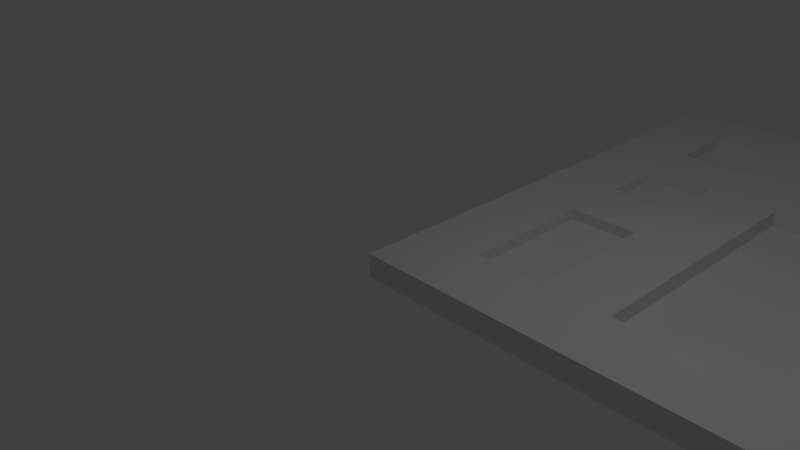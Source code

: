 # Source: platform_bend.blend  (saved by Blender 2.79.0; exported with 4.5.12 LTS)
import bpy
from mathutils import Matrix  # noqa: F401  (used for matrix-valued properties, if any)

bpy.ops.wm.read_factory_settings(use_empty=True)
scene = bpy.context.scene
scene.name = 'Scene'

# ---- collections
col_collection_1 = bpy.data.collections.new('Collection 1'); scene.collection.children.link(col_collection_1)

# ---- materials (node trees are filled in below, after node groups)
mat_material = bpy.data.materials.new('Material')
mat_material.alpha_threshold = 0.0
mat_material.use_transparent_shadow = False
mat_material.roughness = 0.5
mat_material.line_color = (0.0, 0.0, 0.0, 1.0)
mat_groundmaterial = bpy.data.materials.new('GroundMaterial')
mat_groundmaterial.alpha_threshold = 0.0
mat_groundmaterial.use_transparent_shadow = False
mat_groundmaterial.roughness = 0.5

# ---- material node trees

# ---- world
world_world = bpy.data.worlds.new('World'); scene.world = world_world
world_world.color = (0.05088, 0.05088, 0.05088)
world_world.use_sun_shadow = False
world_world.sun_shadow_jitter_overblur = 0.0
world_world.cycles.sampling_method = 'MANUAL'

# ---- cameras
cam_camera = bpy.data.cameras.new('Camera')
cam_camera.clip_end = 100.0
cam_camera.lens = 35.0
cam_camera.sensor_width = 32.0
cam_camera.sensor_height = 18.0
cam_camera.ortho_scale = 7.314
cam_camera.dof.focus_distance = 0.0
cam_camera.dof.aperture_fstop = 128.0

# ---- lights
light_lamp = bpy.data.lights.new('Lamp', 'POINT')
light_lamp.transmission_factor = 0.0
light_lamp.cutoff_distance = 30.0
light_lamp.energy = 100.0
light_lamp.shadow_buffer_clip_start = 1.001
light_lamp.shadow_soft_size = 0.1
light_lamp.shadow_maximum_resolution = 0.006
light_lamp.use_absolute_resolution = True

# ---- meshes
me_cube = bpy.data.meshes.new('Cube')
me_cube.from_pydata([(8.0, 8.0, 0.6594), (8.0, 0.0, 0.6594), (0.0, 0.0, 0.6594), (4.768e-07, 8.0, 0.6594), (8.0, 8.0, 1.0), (8.0, -9.537e-07, 1.0), (0.0, 4.768e-07, 1.0), (0.0, 8.0, 1.0), (7.0, 8.0, 0.6594), (6.0, 8.0, 0.6594), (5.0, 8.0, 0.6594), (4.0, 8.0, 0.6594), (3.0, 8.0, 0.6594), (2.0, 8.0, 0.6594), (1.0, 8.0, 0.6594), (7.0, 0.0, 0.6594), (6.0, 0.0, 0.6594), (5.0, 0.0, 0.6594), (4.0, 0.0, 0.6594), (3.0, 0.0, 0.6594), (2.0, 0.0, 0.6594), (1.0, 0.0, 0.6594), (7.0, 8.0, 1.0), (6.0, 8.0, 1.0), (5.0, 8.0, 1.0), (4.0, 8.0, 1.0), (3.0, 8.0, 1.0), (2.0, 8.0, 1.0), (1.0, 8.0, 1.0), (7.0, -7.749e-07, 1.0), (6.0, -5.96e-07, 1.0), (5.0, -4.172e-07, 1.0), (4.0, -2.384e-07, 1.0), (3.0, -5.96e-08, 1.0), (2.0, 1.192e-07, 1.0), (1.0, 2.98e-07, 1.0), (8.0, 7.0, 0.6594), (8.0, 6.0, 0.6594), (8.0, 5.0, 0.6594), (8.0, 4.0, 0.6594), (8.0, 3.0, 0.6594), (8.0, 2.0, 0.6594), (8.0, 1.0, 0.6594), (5.96e-08, 1.0, 0.6594), (1.192e-07, 2.0, 0.6594), (1.788e-07, 3.0, 0.6594), (2.384e-07, 4.0, 0.6594), (2.98e-07, 5.0, 0.6594), (3.576e-07, 6.0, 0.6594), (4.172e-07, 7.0, 0.6594), (8.0, 7.0, 1.0), (8.0, 6.0, 1.0), (8.0, 5.0, 1.0), (8.0, 4.0, 1.0), (8.0, 3.0, 1.0), (8.0, 2.0, 1.0), (8.0, 1.0, 1.0), (0.0, 1.0, 1.0), (0.0, 2.0, 1.0), (0.0, 3.0, 1.0), (0.0, 4.0, 1.0), (0.0, 5.0, 1.0), (0.0, 6.0, 1.0), (0.0, 7.0, 1.0), (7.0, 7.0, 1.0), (7.0, 6.0, 1.0), (7.0, 5.0, 1.0), (7.0, 4.0, 1.0), (7.0, 3.0, 1.0), (7.0, 2.0, 1.0), (7.0, 1.0, 1.0), (6.0, 7.0, 1.0), (6.0, 6.0, 1.0), (6.0, 5.0, 1.0), (6.0, 3.0, 1.0), (6.0, 2.0, 1.0), (6.0, 1.0, 1.0), (5.0, 7.0, 1.0), (5.0, 6.0, 1.0), (5.0, 5.0, 1.0), (5.0, 3.0, 1.0), (5.0, 2.0, 1.0), (5.0, 1.0, 1.0), (4.0, 7.0, 1.0), (4.0, 6.0, 1.0), (4.0, 5.0, 1.0), (4.0, 1.0, 1.0), (3.0, 7.0, 1.0), (3.0, 6.0, 1.0), (3.0, 5.0, 1.0), (3.0, 4.0, 1.0), (3.0, 3.0, 1.0), (3.0, 2.0, 1.0), (3.0, 1.0, 1.0), (2.0, 7.0, 1.0), (2.0, 6.0, 1.0), (2.0, 5.0, 1.0), (2.0, 4.0, 1.0), (2.0, 3.0, 1.0), (2.0, 2.0, 1.0), (2.0, 1.0, 1.0), (1.0, 7.0, 1.0), (1.0, 6.0, 1.0), (1.0, 5.0, 1.0), (1.0, 4.0, 1.0), (1.0, 3.0, 1.0), (1.0, 2.0, 1.0), (1.0, 1.0, 1.0), (6.843, 5.0, 0.777), (6.843, 4.0, 0.777), (6.843, 3.0, 0.777), (6.0, 5.0, 0.777), (6.0, 4.0, 0.777), (6.0, 3.0, 0.777), (5.0, 5.0, 0.777), (5.0, 4.0, 0.777), (5.0, 3.0, 0.777), (5.0, 2.0, 0.777), (5.0, 1.114, 0.777), (4.0, 5.0, 0.777), (4.0, 4.0, 0.777), (4.0, 3.0, 0.777), (4.0, 2.0, 0.777), (4.0, 1.114, 0.777), (3.0, 5.0, 0.777), (3.0, 4.0, 0.777), (3.0, 3.0, 0.777), (3.0, 2.0, 0.777), (3.0, 1.114, 0.777), (7.0, 7.0, 0.8461), (7.0, 6.0, 0.8461), (6.0, 7.0, 0.8461), (6.0, 6.0, 0.8461), (5.0, 7.0, 0.8461), (5.0, 6.0, 0.8461), (4.0, 7.0, 0.8461), (4.0, 6.0, 0.8461), (3.0, 7.0, 0.8461), (3.0, 6.0, 0.8461), (2.0, 7.0, 0.8461), (2.0, 6.0, 0.8461), (2.0, 5.0, 0.8461), (2.0, 4.0, 0.8461), (2.0, 3.0, 0.8461), (2.0, 2.0, 0.8461), (2.0, 1.0, 0.8461), (1.0, 7.0, 0.8461), (1.0, 6.0, 0.8461), (1.0, 5.0, 0.8461), (1.0, 4.0, 0.8461), (1.0, 3.0, 0.8461), (1.0, 2.0, 0.8461), (1.0, 1.0, 0.8461), (7.0, 2.0, 0.8077), (7.0, 1.0, 0.8077), (6.0, 2.0, 0.8077), (6.0, 1.0, 0.8077)], [], [(107, 57, 6, 35), (42, 56, 5, 1), (21, 35, 6, 2), (49, 63, 7, 3), (28, 14, 3, 7), (4, 0, 8, 22), (22, 8, 9, 23), (23, 9, 10, 24), (24, 10, 11, 25), (25, 11, 12, 26), (26, 12, 13, 27), (27, 13, 14, 28), (1, 5, 29, 15), (15, 29, 30, 16), (16, 30, 31, 17), (17, 31, 32, 18), (18, 32, 33, 19), (19, 33, 34, 20), (20, 34, 35, 21), (56, 70, 29, 5), (70, 76, 30, 29), (76, 82, 31, 30), (82, 86, 32, 31), (86, 93, 33, 32), (93, 100, 34, 33), (100, 107, 35, 34), (27, 28, 101, 94), (106, 107, 152, 151), (95, 102, 103, 96), (72, 65, 130, 132), (97, 104, 105, 98), (107, 100, 145, 152), (99, 98, 143, 144), (26, 27, 94, 87), (87, 94, 95, 88), (88, 95, 96, 89), (89, 96, 97, 90), (90, 97, 98, 91), (91, 98, 99, 92), (92, 99, 100, 93), (25, 26, 87, 83), (71, 77, 133, 131), (84, 88, 89, 85), (79, 85, 119, 114), (82, 81, 117, 118), (73, 79, 114, 111), (66, 73, 111, 108), (24, 25, 83, 77), (77, 83, 84, 78), (78, 84, 85, 79), (92, 93, 128, 127), (81, 80, 116, 117), (68, 67, 109, 110), (91, 92, 127, 126), (23, 24, 77, 71), (105, 106, 151, 150), (72, 78, 79, 73), (67, 66, 108, 109), (93, 86, 123, 128), (74, 80, 81, 75), (75, 81, 82, 76), (22, 23, 71, 64), (64, 71, 131, 129), (65, 72, 73, 66), (90, 91, 126, 125), (86, 82, 118, 123), (68, 74, 75, 69), (70, 69, 153, 154), (4, 22, 64, 50), (50, 64, 65, 51), (51, 65, 66, 52), (52, 66, 67, 53), (53, 67, 68, 54), (54, 68, 69, 55), (55, 69, 70, 56), (2, 6, 57, 43), (43, 57, 58, 44), (44, 58, 59, 45), (45, 59, 60, 46), (46, 60, 61, 47), (47, 61, 62, 48), (48, 62, 63, 49), (0, 4, 50, 36), (36, 50, 51, 37), (37, 51, 52, 38), (38, 52, 53, 39), (39, 53, 54, 40), (40, 54, 55, 41), (41, 55, 56, 42), (28, 7, 63, 101), (101, 63, 62, 102), (102, 62, 61, 103), (103, 61, 60, 104), (104, 60, 59, 105), (105, 59, 58, 106), (106, 58, 57, 107), (119, 124, 125, 120), (120, 125, 126, 121), (121, 126, 127, 122), (122, 127, 128, 123), (114, 119, 120, 115), (115, 120, 121, 116), (116, 121, 122, 117), (117, 122, 123, 118), (111, 114, 115, 112), (112, 115, 116, 113), (108, 111, 112, 109), (109, 112, 113, 110), (85, 89, 124, 119), (74, 68, 110, 113), (80, 74, 113, 116), (89, 90, 125, 124), (139, 146, 147, 140), (141, 148, 149, 142), (143, 150, 151, 144), (144, 151, 152, 145), (135, 137, 138, 136), (131, 133, 134, 132), (129, 131, 132, 130), (83, 87, 137, 135), (78, 72, 132, 134), (100, 99, 144, 145), (94, 101, 146, 139), (88, 84, 136, 138), (102, 95, 140, 147), (101, 102, 147, 146), (95, 94, 139, 140), (96, 103, 148, 141), (87, 88, 138, 137), (84, 83, 135, 136), (104, 97, 142, 149), (77, 78, 134, 133), (103, 104, 149, 148), (65, 64, 129, 130), (97, 96, 141, 142), (98, 105, 150, 143), (153, 155, 156, 154), (75, 76, 156, 155), (76, 70, 154, 156), (69, 75, 155, 153)])
_uv = me_cube.uv_layers.new(name='UVMap')
_uv.uv.foreach_set('vector', [0.04919, 0.3111, 0.05373, 0.3111, 0.05373, 0.3156, 0.04919, 0.3156, 0.06012, 0.2698, 0.06012, 0.2713, 0.05558, 0.2713, 0.05558, 0.2698, 0.05984, 0.2668, 0.05984, 0.2684, 0.0553, 0.2684, 0.0553, 0.2668, 0.08779, 0.2769, 0.08779, 0.2753, 0.09233, 0.2753, 0.09233, 0.2769, 0.06026, 0.2726, 0.06026, 0.2742, 0.05572, 0.2742, 0.05572, 0.2726, 0.09204, 0.2726, 0.09204, 0.2742, 0.0875, 0.2742, 0.0875, 0.2726, 0.0875, 0.2726, 0.0875, 0.2742, 0.08296, 0.2742, 0.08296, 0.2726, 0.08296, 0.2726, 0.08296, 0.2742, 0.07842, 0.2742, 0.07842, 0.2726, 0.07842, 0.2726, 0.07842, 0.2742, 0.07388, 0.2742, 0.07388, 0.2726, 0.07388, 0.2726, 0.07388, 0.2742, 0.06934, 0.2742, 0.06934, 0.2726, 0.06934, 0.2726, 0.06934, 0.2742, 0.0648, 0.2742, 0.0648, 0.2726, 0.0648, 0.2726, 0.0648, 0.2742, 0.06026, 0.2742, 0.06026, 0.2726, 0.09162, 0.2668, 0.09162, 0.2684, 0.08708, 0.2684, 0.08708, 0.2668, 0.08708, 0.2668, 0.08708, 0.2684, 0.08254, 0.2684, 0.08254, 0.2668, 0.08254, 0.2668, 0.08254, 0.2684, 0.078, 0.2684, 0.078, 0.2668, 0.078, 0.2668, 0.078, 0.2684, 0.07346, 0.2684, 0.07346, 0.2668, 0.07346, 0.2668, 0.07346, 0.2684, 0.06892, 0.2684, 0.06892, 0.2668, 0.06892, 0.2668, 0.06892, 0.2684, 0.06438, 0.2684, 0.06438, 0.2668, 0.06438, 0.2668, 0.06438, 0.2684, 0.05984, 0.2684, 0.05984, 0.2668, 0.01741, 0.3111, 0.02195, 0.3111, 0.02195, 0.3156, 0.01741, 0.3156, 0.02195, 0.3111, 0.02649, 0.3111, 0.02649, 0.3156, 0.02195, 0.3156, 0.02649, 0.3111, 0.03103, 0.3111, 0.03103, 0.3156, 0.02649, 0.3156, 0.03103, 0.3111, 0.03557, 0.3111, 0.03557, 0.3156, 0.03103, 0.3156, 0.03557, 0.3111, 0.04011, 0.3111, 0.04011, 0.3156, 0.03557, 0.3156, 0.04011, 0.3111, 0.04465, 0.3111, 0.04465, 0.3156, 0.04011, 0.3156, 0.04465, 0.3111, 0.04919, 0.3111, 0.04919, 0.3156, 0.04465, 0.3156, 0.04465, 0.2793, 0.04919, 0.2793, 0.04919, 0.2839, 0.04465, 0.2839, 0.05401, 0.3245, 0.05154, 0.3306, 0.0509, 0.3298, 0.05288, 0.3244, 0.04465, 0.2884, 0.04919, 0.2884, 0.04919, 0.2929, 0.04465, 0.2929, 0.02353, 0.3444, 0.03039, 0.3455, 0.0296, 0.3464, 0.02365, 0.3455, 0.04465, 0.2975, 0.04919, 0.2975, 0.04919, 0.302, 0.04465, 0.302, 0.05154, 0.3306, 0.04585, 0.3306, 0.04663, 0.3296, 0.0509, 0.3298, 0.04497, 0.324, 0.04744, 0.3179, 0.04808, 0.3187, 0.0461, 0.3241, 0.04011, 0.2793, 0.04465, 0.2793, 0.04465, 0.2839, 0.04011, 0.2839, 0.04011, 0.2839, 0.04465, 0.2839, 0.04465, 0.2884, 0.04011, 0.2884, 0.04011, 0.2884, 0.04465, 0.2884, 0.04465, 0.2929, 0.04011, 0.2929, 0.04011, 0.2929, 0.04465, 0.2929, 0.04465, 0.2975, 0.04011, 0.2975, 0.04011, 0.2975, 0.04465, 0.2975, 0.04465, 0.302, 0.04011, 0.302, 0.04011, 0.302, 0.04465, 0.302, 0.04465, 0.3066, 0.04011, 0.3066, 0.04011, 0.3066, 0.04465, 0.3066, 0.04465, 0.3111, 0.04011, 0.3111, 0.03557, 0.2793, 0.04011, 0.2793, 0.04011, 0.2839, 0.03557, 0.2839, 0.02456, 0.3534, 0.0177, 0.3522, 0.01849, 0.3514, 0.02443, 0.3523, 0.03557, 0.2884, 0.04011, 0.2884, 0.04011, 0.2929, 0.03557, 0.2929, 0.0345, 0.3436, 0.02951, 0.3444, 0.02949, 0.3432, 0.03434, 0.3425, 0.02896, 0.3179, 0.03192, 0.3226, 0.03069, 0.3231, 0.02861, 0.3193, 0.04003, 0.343, 0.0345, 0.3436, 0.03434, 0.3425, 0.03977, 0.3418, 0.04496, 0.3414, 0.04003, 0.343, 0.03977, 0.3418, 0.04355, 0.3408, 0.03103, 0.2793, 0.03557, 0.2793, 0.03557, 0.2839, 0.03103, 0.2839, 0.03103, 0.2839, 0.03557, 0.2839, 0.03557, 0.2884, 0.03103, 0.2884, 0.03103, 0.2884, 0.03557, 0.2884, 0.03557, 0.2929, 0.03103, 0.2929, 0.0177, 0.3261, 0.01825, 0.32, 0.01922, 0.3211, 0.01926, 0.3261, 0.03192, 0.3226, 0.03375, 0.3283, 0.03259, 0.3294, 0.03069, 0.3231, 0.04364, 0.3312, 0.04496, 0.3359, 0.0435, 0.3361, 0.04256, 0.3318, 0.01894, 0.3328, 0.0177, 0.3261, 0.01926, 0.3261, 0.02039, 0.3325, 0.02649, 0.2793, 0.03103, 0.2793, 0.03103, 0.2839, 0.02649, 0.2839, 0.05313, 0.3179, 0.05401, 0.3245, 0.05288, 0.3244, 0.05235, 0.3189, 0.02649, 0.2884, 0.03103, 0.2884, 0.03103, 0.2929, 0.02649, 0.2929, 0.04496, 0.3359, 0.04496, 0.3414, 0.04355, 0.3408, 0.0435, 0.3361, 0.01825, 0.32, 0.02353, 0.3187, 0.02381, 0.3201, 0.01922, 0.3211, 0.02649, 0.302, 0.03103, 0.302, 0.03103, 0.3066, 0.02649, 0.3066, 0.02649, 0.3066, 0.03103, 0.3066, 0.03103, 0.3111, 0.02649, 0.3111, 0.02195, 0.2793, 0.02649, 0.2793, 0.02649, 0.2839, 0.02195, 0.2839, 0.03039, 0.3512, 0.02456, 0.3534, 0.02443, 0.3523, 0.02943, 0.3507, 0.02195, 0.2884, 0.02649, 0.2884, 0.02649, 0.2929, 0.02195, 0.2929, 0.02091, 0.3392, 0.01894, 0.3328, 0.02039, 0.3325, 0.02227, 0.3386, 0.02353, 0.3187, 0.02896, 0.3179, 0.02861, 0.3193, 0.02381, 0.3201, 0.02195, 0.302, 0.02649, 0.302, 0.02649, 0.3066, 0.02195, 0.3066, 0.03113, 0.3519, 0.0304, 0.3444, 0.03199, 0.3455, 0.03224, 0.3504, 0.01741, 0.2793, 0.02195, 0.2793, 0.02195, 0.2839, 0.01741, 0.2839, 0.01741, 0.2839, 0.02195, 0.2839, 0.02195, 0.2884, 0.01741, 0.2884, 0.01741, 0.2884, 0.02195, 0.2884, 0.02195, 0.2929, 0.01741, 0.2929, 0.01741, 0.2929, 0.02195, 0.2929, 0.02195, 0.2975, 0.01741, 0.2975, 0.01741, 0.2975, 0.02195, 0.2975, 0.02195, 0.302, 0.01741, 0.302, 0.01741, 0.302, 0.02195, 0.302, 0.02195, 0.3066, 0.01741, 0.3066, 0.01741, 0.3066, 0.02195, 0.3066, 0.02195, 0.3111, 0.01741, 0.3111, 0.056, 0.2769, 0.056, 0.2753, 0.06055, 0.2753, 0.06055, 0.2769, 0.06055, 0.2769, 0.06055, 0.2753, 0.06509, 0.2753, 0.06509, 0.2769, 0.06509, 0.2769, 0.06509, 0.2753, 0.06963, 0.2753, 0.06963, 0.2769, 0.06963, 0.2769, 0.06963, 0.2753, 0.07417, 0.2753, 0.07417, 0.2769, 0.07417, 0.2769, 0.07417, 0.2753, 0.07871, 0.2753, 0.07871, 0.2769, 0.07871, 0.2769, 0.07871, 0.2753, 0.08325, 0.2753, 0.08325, 0.2769, 0.08325, 0.2769, 0.08325, 0.2753, 0.08779, 0.2753, 0.08779, 0.2769, 0.0919, 0.2698, 0.0919, 0.2713, 0.08736, 0.2713, 0.08736, 0.2698, 0.08736, 0.2698, 0.08736, 0.2713, 0.08282, 0.2713, 0.08282, 0.2698, 0.08282, 0.2698, 0.08282, 0.2713, 0.07828, 0.2713, 0.07828, 0.2698, 0.07828, 0.2698, 0.07828, 0.2713, 0.07374, 0.2713, 0.07374, 0.2698, 0.07374, 0.2698, 0.07374, 0.2713, 0.0692, 0.2713, 0.0692, 0.2698, 0.0692, 0.2698, 0.0692, 0.2713, 0.06466, 0.2713, 0.06466, 0.2698, 0.06466, 0.2698, 0.06466, 0.2713, 0.06012, 0.2713, 0.06012, 0.2698, 0.04919, 0.2793, 0.05373, 0.2793, 0.05373, 0.2839, 0.04919, 0.2839, 0.04919, 0.2839, 0.05373, 0.2839, 0.05373, 0.2884, 0.04919, 0.2884, 0.04919, 0.2884, 0.05373, 0.2884, 0.05373, 0.2929, 0.04919, 0.2929, 0.04919, 0.2929, 0.05373, 0.2929, 0.05373, 0.2975, 0.04919, 0.2975, 0.04919, 0.2975, 0.05373, 0.2975, 0.05373, 0.302, 0.04919, 0.302, 0.04919, 0.302, 0.05373, 0.302, 0.05373, 0.3066, 0.04919, 0.3066, 0.04919, 0.3066, 0.05373, 0.3066, 0.05373, 0.3111, 0.04919, 0.3111, 0.1465, 0.3508, 0.1393, 0.3508, 0.1393, 0.3436, 0.1465, 0.3436, 0.1465, 0.3436, 0.1393, 0.3436, 0.1393, 0.3363, 0.1465, 0.3363, 0.1465, 0.3363, 0.1393, 0.3363, 0.1393, 0.3291, 0.1465, 0.3291, 0.1465, 0.3291, 0.1393, 0.3291, 0.1393, 0.3227, 0.1465, 0.3227, 0.1538, 0.3508, 0.1465, 0.3508, 0.1465, 0.3436, 0.1538, 0.3436, 0.1538, 0.3436, 0.1465, 0.3436, 0.1465, 0.3363, 0.1538, 0.3363, 0.1538, 0.3363, 0.1465, 0.3363, 0.1465, 0.3291, 0.1538, 0.3291, 0.1538, 0.3291, 0.1465, 0.3291, 0.1465, 0.3227, 0.1538, 0.3227, 0.161, 0.3508, 0.1538, 0.3508, 0.1538, 0.3436, 0.161, 0.3436, 0.161, 0.3436, 0.1538, 0.3436, 0.1538, 0.3363, 0.161, 0.3363, 0.1671, 0.3508, 0.161, 0.3508, 0.161, 0.3436, 0.1671, 0.3436, 0.1671, 0.3436, 0.161, 0.3436, 0.161, 0.3363, 0.1671, 0.3363, 0.02951, 0.3444, 0.02396, 0.3439, 0.02456, 0.3428, 0.02949, 0.3432, 0.03925, 0.3301, 0.04364, 0.3312, 0.04256, 0.3318, 0.03897, 0.3312, 0.03375, 0.3283, 0.03925, 0.3301, 0.03897, 0.3312, 0.03259, 0.3294, 0.02396, 0.3439, 0.02091, 0.3392, 0.02227, 0.3386, 0.02456, 0.3428, 0.1538, 0.3509, 0.161, 0.3509, 0.161, 0.3581, 0.1538, 0.3581, 0.1672, 0.3517, 0.1744, 0.3517, 0.1744, 0.359, 0.1672, 0.359, 0.1672, 0.3227, 0.1744, 0.3227, 0.1744, 0.3299, 0.1672, 0.3299, 0.1672, 0.3299, 0.1744, 0.3299, 0.1744, 0.3372, 0.1672, 0.3372, 0.1744, 0.3444, 0.1672, 0.3444, 0.1672, 0.3372, 0.1744, 0.3372, 0.1465, 0.3581, 0.1393, 0.3581, 0.1393, 0.3509, 0.1465, 0.3509, 0.1538, 0.3581, 0.1465, 0.3581, 0.1465, 0.3509, 0.1538, 0.3509, 0.05386, 0.3516, 0.04664, 0.3516, 0.04752, 0.3504, 0.05259, 0.3506, 0.0177, 0.3465, 0.02353, 0.3444, 0.02365, 0.3455, 0.01865, 0.3471, 0.04585, 0.3306, 0.04497, 0.324, 0.0461, 0.3241, 0.04663, 0.3296, 0.03872, 0.3451, 0.04591, 0.3444, 0.04496, 0.3456, 0.03987, 0.346, 0.04592, 0.3444, 0.05315, 0.3444, 0.05227, 0.3455, 0.0472, 0.3453, 0.04591, 0.3516, 0.03872, 0.3523, 0.03967, 0.351, 0.04476, 0.3507, 0.04591, 0.3444, 0.04591, 0.3516, 0.04476, 0.3507, 0.04496, 0.3456, 0.03872, 0.3523, 0.03872, 0.3451, 0.03987, 0.346, 0.03967, 0.351, 0.04497, 0.3306, 0.0522, 0.3306, 0.05132, 0.3318, 0.04625, 0.3316, 0.04664, 0.3516, 0.04592, 0.3444, 0.0472, 0.3453, 0.04752, 0.3504, 0.05315, 0.3444, 0.05386, 0.3516, 0.05259, 0.3506, 0.05227, 0.3455, 0.05291, 0.3378, 0.04569, 0.3378, 0.04657, 0.3367, 0.05164, 0.3369, 0.0177, 0.3522, 0.0177, 0.3465, 0.01865, 0.3471, 0.01849, 0.3514, 0.0522, 0.3306, 0.05291, 0.3378, 0.05164, 0.3369, 0.05132, 0.3318, 0.03039, 0.3455, 0.03039, 0.3512, 0.02943, 0.3507, 0.0296, 0.3464, 0.04569, 0.3378, 0.04497, 0.3306, 0.04625, 0.3316, 0.04657, 0.3367, 0.04744, 0.3179, 0.05313, 0.3179, 0.05235, 0.3189, 0.04808, 0.3187, 0.1672, 0.3444, 0.1744, 0.3444, 0.1744, 0.3517, 0.1672, 0.3517, 0.03798, 0.3444, 0.0387, 0.3519, 0.03711, 0.3507, 0.03687, 0.3458, 0.0387, 0.3519, 0.03113, 0.3519, 0.03224, 0.3504, 0.03711, 0.3507, 0.0304, 0.3444, 0.03798, 0.3444, 0.03687, 0.3458, 0.03199, 0.3455])
me_cube.materials.append(mat_material)
me_cube.materials.append(mat_groundmaterial)
me_cube.use_remesh_preserve_volume = False
me_cube.use_remesh_preserve_attributes = False
me_cube.use_mirror_vertex_groups = False
me_cube.update()

# ---- objects
ob_cube = bpy.data.objects.new('Cube', me_cube)
ob_lamp = bpy.data.objects.new('Lamp', light_lamp)
ob_camera = bpy.data.objects.new('Camera', cam_camera)

# ---- transforms, parenting, visibility, modifiers, constraints
ob_cube.location = (0.0, 0.0, -1.0)
ob_cube.lock_rotations_4d = False
ob_cube.empty_display_type = 'ARROWS'
ob_cube.lineart.crease_threshold = 0.0
ob_lamp.location = (4.076, 1.005, 5.904)
ob_lamp.rotation_euler = (0.6503, 0.05522, 1.866)
ob_lamp.lock_rotations_4d = False
ob_lamp.empty_display_type = 'ARROWS'
ob_lamp.color = (0.0, 0.0, 0.0, 0.0)
ob_lamp.lineart.crease_threshold = 0.0
ob_camera.location = (7.481, -6.508, 5.344)
ob_camera.rotation_euler = (1.109, 0.0, 0.8149)
ob_camera.lock_rotations_4d = False
ob_camera.empty_display_type = 'ARROWS'
ob_camera.color = (0.0, 0.0, 0.0, 0.0)
ob_camera.display_type = 'WIRE'
ob_camera.lineart.crease_threshold = 0.0

# ---- collection membership
col_collection_1.objects.link(ob_cube)
col_collection_1.objects.link(ob_lamp)
col_collection_1.objects.link(ob_camera)

# ---- scene / render settings (as saved in the file)
scene.camera = ob_camera
scene.frame_start = 1; scene.frame_end = 250; scene.frame_set(1)
scene.render.engine = 'BLENDER_EEVEE_NEXT'
scene.render.resolution_percentage = 50
scene.render.dither_intensity = 0.0
scene.cycles.use_denoising = False
scene.cycles.samples = 128
scene.cycles.sampling_pattern = 'TABULATED_SOBOL'
scene.cycles.use_adaptive_sampling = False
scene.cycles.use_light_tree = False
scene.cycles.blur_glossy = 0.0
scene.cycles.sample_clamp_indirect = 0.0
scene.view_settings.view_transform = 'Standard'
bpy.context.view_layer.update()
